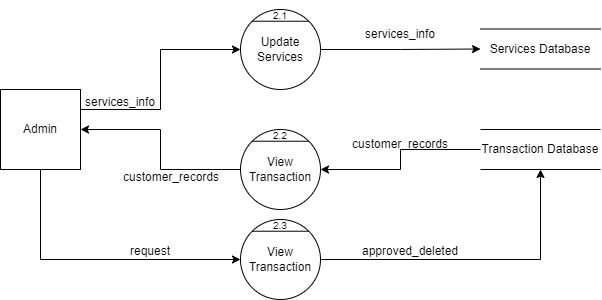

The diagram above was exported from draw.io. Its source (the exported page's mxGraphModel, read from the mxfile embedded in the PNG):
<mxGraphModel dx="1182" dy="683" grid="1" gridSize="10" guides="1" tooltips="1" connect="1" arrows="1" fold="1" page="1" pageScale="1" pageWidth="850" pageHeight="1100" math="0" shadow="0">
  <root>
    <mxCell id="0" />
    <mxCell id="1" parent="0" />
    <mxCell id="JgDB6xBNri0eEpNx92-W-53" style="edgeStyle=orthogonalEdgeStyle;rounded=0;orthogonalLoop=1;jettySize=auto;html=1;exitX=1;exitY=0.25;exitDx=0;exitDy=0;entryX=0;entryY=0.5;entryDx=0;entryDy=0;" edge="1" parent="1" source="f37Rde2xh9Ybdik0LeEt-1" target="JgDB6xBNri0eEpNx92-W-47">
      <mxGeometry relative="1" as="geometry" />
    </mxCell>
    <mxCell id="JgDB6xBNri0eEpNx92-W-74" style="edgeStyle=orthogonalEdgeStyle;rounded=0;orthogonalLoop=1;jettySize=auto;html=1;exitX=0.5;exitY=1;exitDx=0;exitDy=0;entryX=0;entryY=0.5;entryDx=0;entryDy=0;" edge="1" parent="1" source="f37Rde2xh9Ybdik0LeEt-1" target="JgDB6xBNri0eEpNx92-W-71">
      <mxGeometry relative="1" as="geometry" />
    </mxCell>
    <mxCell id="f37Rde2xh9Ybdik0LeEt-1" value="Admin" style="whiteSpace=wrap;html=1;aspect=fixed;" parent="1" vertex="1">
      <mxGeometry x="80" y="320" width="80" height="80" as="geometry" />
    </mxCell>
    <mxCell id="JgDB6xBNri0eEpNx92-W-65" style="edgeStyle=orthogonalEdgeStyle;rounded=0;orthogonalLoop=1;jettySize=auto;html=1;exitX=1;exitY=0.5;exitDx=0;exitDy=0;entryX=0;entryY=0.5;entryDx=0;entryDy=0;" edge="1" parent="1" source="JgDB6xBNri0eEpNx92-W-47" target="JgDB6xBNri0eEpNx92-W-61">
      <mxGeometry relative="1" as="geometry" />
    </mxCell>
    <mxCell id="JgDB6xBNri0eEpNx92-W-47" value="Update Services" style="ellipse;whiteSpace=wrap;html=1;aspect=fixed;" vertex="1" parent="1">
      <mxGeometry x="320" y="240" width="80" height="80" as="geometry" />
    </mxCell>
    <mxCell id="JgDB6xBNri0eEpNx92-W-48" value="" style="endArrow=none;html=1;rounded=0;exitX=0;exitY=0;exitDx=0;exitDy=0;entryX=1;entryY=0;entryDx=0;entryDy=0;" edge="1" source="JgDB6xBNri0eEpNx92-W-47" target="JgDB6xBNri0eEpNx92-W-47" parent="1">
      <mxGeometry width="50" height="50" relative="1" as="geometry">
        <mxPoint x="290" y="220" as="sourcePoint" />
        <mxPoint x="340" y="170" as="targetPoint" />
      </mxGeometry>
    </mxCell>
    <mxCell id="JgDB6xBNri0eEpNx92-W-57" style="edgeStyle=orthogonalEdgeStyle;rounded=0;orthogonalLoop=1;jettySize=auto;html=1;exitX=0;exitY=0.5;exitDx=0;exitDy=0;entryX=1;entryY=0.5;entryDx=0;entryDy=0;" edge="1" parent="1" source="JgDB6xBNri0eEpNx92-W-51" target="f37Rde2xh9Ybdik0LeEt-1">
      <mxGeometry relative="1" as="geometry" />
    </mxCell>
    <mxCell id="JgDB6xBNri0eEpNx92-W-51" value="View Transaction" style="ellipse;whiteSpace=wrap;html=1;aspect=fixed;" vertex="1" parent="1">
      <mxGeometry x="320" y="360" width="80" height="80" as="geometry" />
    </mxCell>
    <mxCell id="JgDB6xBNri0eEpNx92-W-52" value="" style="endArrow=none;html=1;rounded=0;exitX=0;exitY=0;exitDx=0;exitDy=0;entryX=1;entryY=0;entryDx=0;entryDy=0;" edge="1" source="JgDB6xBNri0eEpNx92-W-51" target="JgDB6xBNri0eEpNx92-W-51" parent="1">
      <mxGeometry width="50" height="50" relative="1" as="geometry">
        <mxPoint x="330" y="540" as="sourcePoint" />
        <mxPoint x="380" y="490" as="targetPoint" />
      </mxGeometry>
    </mxCell>
    <mxCell id="JgDB6xBNri0eEpNx92-W-55" value="services_info" style="text;html=1;strokeColor=none;fillColor=none;align=center;verticalAlign=middle;whiteSpace=wrap;rounded=0;" vertex="1" parent="1">
      <mxGeometry x="170" y="318" width="60" height="30" as="geometry" />
    </mxCell>
    <mxCell id="JgDB6xBNri0eEpNx92-W-58" value="customer_records" style="text;html=1;strokeColor=none;fillColor=none;align=center;verticalAlign=middle;whiteSpace=wrap;rounded=0;" vertex="1" parent="1">
      <mxGeometry x="221" y="393" width="60" height="30" as="geometry" />
    </mxCell>
    <mxCell id="JgDB6xBNri0eEpNx92-W-59" value="" style="endArrow=none;html=1;rounded=0;" edge="1" parent="1">
      <mxGeometry width="50" height="50" relative="1" as="geometry">
        <mxPoint x="560" y="259.5" as="sourcePoint" />
        <mxPoint x="680" y="259.5" as="targetPoint" />
      </mxGeometry>
    </mxCell>
    <mxCell id="JgDB6xBNri0eEpNx92-W-60" value="" style="endArrow=none;html=1;rounded=0;" edge="1" parent="1">
      <mxGeometry width="50" height="50" relative="1" as="geometry">
        <mxPoint x="560" y="299.5" as="sourcePoint" />
        <mxPoint x="680" y="299.5" as="targetPoint" />
      </mxGeometry>
    </mxCell>
    <mxCell id="JgDB6xBNri0eEpNx92-W-61" value="Services Database" style="text;html=1;strokeColor=none;fillColor=none;align=center;verticalAlign=middle;whiteSpace=wrap;rounded=0;" vertex="1" parent="1">
      <mxGeometry x="560" y="259.5" width="120" height="40" as="geometry" />
    </mxCell>
    <mxCell id="JgDB6xBNri0eEpNx92-W-62" value="" style="endArrow=none;html=1;rounded=0;" edge="1" parent="1">
      <mxGeometry width="50" height="50" relative="1" as="geometry">
        <mxPoint x="560" y="360" as="sourcePoint" />
        <mxPoint x="680" y="360" as="targetPoint" />
      </mxGeometry>
    </mxCell>
    <mxCell id="JgDB6xBNri0eEpNx92-W-63" value="" style="endArrow=none;html=1;rounded=0;" edge="1" parent="1">
      <mxGeometry width="50" height="50" relative="1" as="geometry">
        <mxPoint x="560" y="400" as="sourcePoint" />
        <mxPoint x="680" y="400" as="targetPoint" />
      </mxGeometry>
    </mxCell>
    <mxCell id="JgDB6xBNri0eEpNx92-W-67" style="edgeStyle=orthogonalEdgeStyle;rounded=0;orthogonalLoop=1;jettySize=auto;html=1;exitX=0;exitY=0.5;exitDx=0;exitDy=0;entryX=1;entryY=0.5;entryDx=0;entryDy=0;" edge="1" parent="1" source="JgDB6xBNri0eEpNx92-W-64" target="JgDB6xBNri0eEpNx92-W-51">
      <mxGeometry relative="1" as="geometry" />
    </mxCell>
    <mxCell id="JgDB6xBNri0eEpNx92-W-64" value="Transaction Database" style="text;html=1;strokeColor=none;fillColor=none;align=center;verticalAlign=middle;whiteSpace=wrap;rounded=0;" vertex="1" parent="1">
      <mxGeometry x="560" y="360" width="120" height="40" as="geometry" />
    </mxCell>
    <mxCell id="JgDB6xBNri0eEpNx92-W-66" value="services_info" style="text;html=1;strokeColor=none;fillColor=none;align=center;verticalAlign=middle;whiteSpace=wrap;rounded=0;" vertex="1" parent="1">
      <mxGeometry x="450" y="250" width="60" height="30" as="geometry" />
    </mxCell>
    <mxCell id="JgDB6xBNri0eEpNx92-W-68" value="customer_records" style="text;html=1;strokeColor=none;fillColor=none;align=center;verticalAlign=middle;whiteSpace=wrap;rounded=0;" vertex="1" parent="1">
      <mxGeometry x="450" y="360" width="60" height="30" as="geometry" />
    </mxCell>
    <mxCell id="JgDB6xBNri0eEpNx92-W-69" value="&lt;font style=&quot;font-size: 10px;&quot;&gt;2.1&lt;/font&gt;" style="text;html=1;strokeColor=none;fillColor=none;align=center;verticalAlign=middle;whiteSpace=wrap;rounded=0;" vertex="1" parent="1">
      <mxGeometry x="330" y="231" width="60" height="30" as="geometry" />
    </mxCell>
    <mxCell id="JgDB6xBNri0eEpNx92-W-70" value="&lt;font style=&quot;font-size: 10px;&quot;&gt;2.2&lt;/font&gt;" style="text;html=1;strokeColor=none;fillColor=none;align=center;verticalAlign=middle;whiteSpace=wrap;rounded=0;" vertex="1" parent="1">
      <mxGeometry x="330" y="351" width="60" height="30" as="geometry" />
    </mxCell>
    <mxCell id="JgDB6xBNri0eEpNx92-W-76" style="edgeStyle=orthogonalEdgeStyle;rounded=0;orthogonalLoop=1;jettySize=auto;html=1;exitX=1;exitY=0.5;exitDx=0;exitDy=0;entryX=0.5;entryY=1;entryDx=0;entryDy=0;" edge="1" parent="1" source="JgDB6xBNri0eEpNx92-W-71" target="JgDB6xBNri0eEpNx92-W-64">
      <mxGeometry relative="1" as="geometry" />
    </mxCell>
    <mxCell id="JgDB6xBNri0eEpNx92-W-71" value="View Transaction" style="ellipse;whiteSpace=wrap;html=1;aspect=fixed;" vertex="1" parent="1">
      <mxGeometry x="320" y="450" width="80" height="80" as="geometry" />
    </mxCell>
    <mxCell id="JgDB6xBNri0eEpNx92-W-72" value="" style="endArrow=none;html=1;rounded=0;exitX=0;exitY=0;exitDx=0;exitDy=0;entryX=1;entryY=0;entryDx=0;entryDy=0;" edge="1" parent="1" source="JgDB6xBNri0eEpNx92-W-71" target="JgDB6xBNri0eEpNx92-W-71">
      <mxGeometry width="50" height="50" relative="1" as="geometry">
        <mxPoint x="330" y="630" as="sourcePoint" />
        <mxPoint x="380" y="580" as="targetPoint" />
      </mxGeometry>
    </mxCell>
    <mxCell id="JgDB6xBNri0eEpNx92-W-73" value="&lt;font style=&quot;font-size: 10px;&quot;&gt;2.3&lt;/font&gt;" style="text;html=1;strokeColor=none;fillColor=none;align=center;verticalAlign=middle;whiteSpace=wrap;rounded=0;" vertex="1" parent="1">
      <mxGeometry x="330" y="441" width="60" height="30" as="geometry" />
    </mxCell>
    <mxCell id="JgDB6xBNri0eEpNx92-W-75" value="request" style="text;html=1;strokeColor=none;fillColor=none;align=center;verticalAlign=middle;whiteSpace=wrap;rounded=0;" vertex="1" parent="1">
      <mxGeometry x="200" y="467" width="60" height="30" as="geometry" />
    </mxCell>
    <mxCell id="JgDB6xBNri0eEpNx92-W-77" value="approved_deleted" style="text;html=1;strokeColor=none;fillColor=none;align=center;verticalAlign=middle;whiteSpace=wrap;rounded=0;" vertex="1" parent="1">
      <mxGeometry x="460" y="467" width="60" height="30" as="geometry" />
    </mxCell>
  </root>
</mxGraphModel>